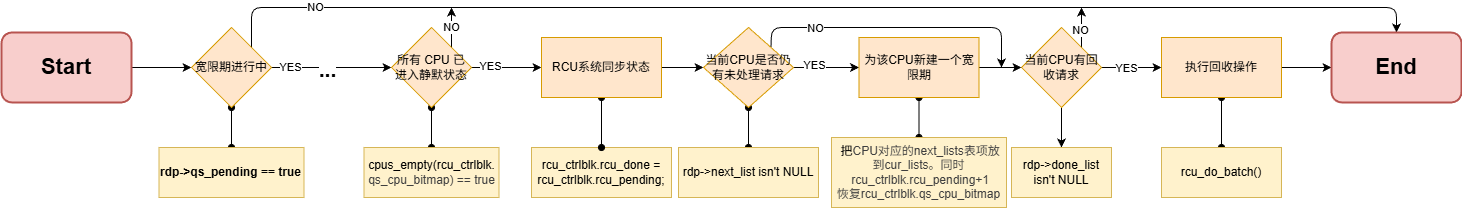

The diagram above was exported from draw.io. Its source (the exported page's mxGraphModel, read from the mxfile embedded in the PNG):
<mxGraphModel dx="258" dy="-622" grid="1" gridSize="10" guides="1" tooltips="1" connect="1" arrows="1" fold="1" page="1" pageScale="1" pageWidth="850" pageHeight="1100" background="#ffffff" math="0" shadow="0">
  <root>
    <mxCell id="0" />
    <mxCell id="1" parent="0" />
    <mxCell id="46" style="edgeStyle=none;html=1;exitX=1;exitY=0.5;exitDx=0;exitDy=0;" parent="1" source="96" target="45" edge="1">
      <mxGeometry relative="1" as="geometry">
        <mxPoint x="120" y="1200" as="sourcePoint" />
      </mxGeometry>
    </mxCell>
    <mxCell id="48" style="edgeStyle=none;html=1;exitX=0.5;exitY=1;exitDx=0;exitDy=0;entryX=0.5;entryY=0;entryDx=0;entryDy=0;startArrow=oval;startFill=1;endArrow=oval;endFill=1;" parent="1" source="45" target="47" edge="1">
      <mxGeometry relative="1" as="geometry" />
    </mxCell>
    <mxCell id="50" style="edgeStyle=none;html=1;exitX=1;exitY=0.5;exitDx=0;exitDy=0;entryX=0;entryY=0.5;entryDx=0;entryDy=0;" parent="1" source="45" target="54" edge="1">
      <mxGeometry relative="1" as="geometry">
        <mxPoint x="325.0000000000001" y="1200" as="targetPoint" />
      </mxGeometry>
    </mxCell>
    <mxCell id="97" value="&lt;b style=&quot;&quot;&gt;&lt;font style=&quot;font-size: 21px;&quot;&gt;...&lt;/font&gt;&lt;/b&gt;" style="edgeLabel;html=1;align=center;verticalAlign=middle;resizable=0;points=[];" parent="50" vertex="1" connectable="0">
      <mxGeometry x="-0.0602" y="-3" relative="1" as="geometry">
        <mxPoint y="-1" as="offset" />
      </mxGeometry>
    </mxCell>
    <mxCell id="98" value="YES" style="edgeLabel;html=1;align=center;verticalAlign=middle;resizable=0;points=[];" parent="50" vertex="1" connectable="0">
      <mxGeometry x="-0.7503" relative="1" as="geometry">
        <mxPoint x="4" as="offset" />
      </mxGeometry>
    </mxCell>
    <mxCell id="101" style="edgeStyle=none;html=1;exitX=1;exitY=0;exitDx=0;exitDy=0;entryX=0.5;entryY=0;entryDx=0;entryDy=0;" parent="1" source="45" target="99" edge="1">
      <mxGeometry relative="1" as="geometry">
        <Array as="points">
          <mxPoint x="260" y="1140" />
          <mxPoint x="1085" y="1140" />
          <mxPoint x="1405" y="1140" />
        </Array>
      </mxGeometry>
    </mxCell>
    <mxCell id="102" value="NO" style="edgeLabel;html=1;align=center;verticalAlign=middle;resizable=0;points=[];" parent="101" vertex="1" connectable="0">
      <mxGeometry x="-0.8288" relative="1" as="geometry">
        <mxPoint as="offset" />
      </mxGeometry>
    </mxCell>
    <mxCell id="45" value="&lt;span style=&quot;color: rgb(0, 0, 0);&quot;&gt;宽限期进行中&lt;/span&gt;" style="rhombus;whiteSpace=wrap;html=1;fillColor=#ffe6cc;strokeColor=#d79b00;" parent="1" vertex="1">
      <mxGeometry x="200" y="1160" width="80" height="80" as="geometry" />
    </mxCell>
    <mxCell id="47" value="&lt;b&gt;rdp-&amp;gt;qs_pending == true&lt;/b&gt;" style="rounded=0;whiteSpace=wrap;html=1;fillColor=#fff2cc;strokeColor=#d6b656;" parent="1" vertex="1">
      <mxGeometry x="167.5" y="1280" width="145" height="50" as="geometry" />
    </mxCell>
    <mxCell id="56" style="edgeStyle=none;html=1;exitX=0.5;exitY=1;exitDx=0;exitDy=0;entryX=0.5;entryY=0;entryDx=0;entryDy=0;startArrow=oval;startFill=1;endArrow=oval;endFill=1;" parent="1" source="54" target="55" edge="1">
      <mxGeometry relative="1" as="geometry" />
    </mxCell>
    <mxCell id="62" value="" style="edgeStyle=none;html=1;entryX=0;entryY=0.5;entryDx=0;entryDy=0;" parent="1" source="54" target="85" edge="1">
      <mxGeometry relative="1" as="geometry">
        <mxPoint x="680" y="1200" as="targetPoint" />
      </mxGeometry>
    </mxCell>
    <mxCell id="100" value="YES" style="edgeLabel;html=1;align=center;verticalAlign=middle;resizable=0;points=[];" parent="62" vertex="1" connectable="0">
      <mxGeometry x="-0.7143" y="1" relative="1" as="geometry">
        <mxPoint x="9" as="offset" />
      </mxGeometry>
    </mxCell>
    <mxCell id="103" style="edgeStyle=none;html=1;exitX=1;exitY=0;exitDx=0;exitDy=0;" parent="1" source="54" edge="1">
      <mxGeometry relative="1" as="geometry">
        <mxPoint x="460" y="1140" as="targetPoint" />
      </mxGeometry>
    </mxCell>
    <mxCell id="104" value="NO" style="edgeLabel;html=1;align=center;verticalAlign=middle;resizable=0;points=[];" parent="103" vertex="1" connectable="0">
      <mxGeometry x="0.0071" relative="1" as="geometry">
        <mxPoint as="offset" />
      </mxGeometry>
    </mxCell>
    <mxCell id="54" value="&lt;span style=&quot;color: rgb(0, 0, 0);&quot;&gt;所有 CPU 已进入静默状态&lt;/span&gt;" style="rhombus;whiteSpace=wrap;html=1;fillColor=#ffe6cc;strokeColor=#d79b00;" parent="1" vertex="1">
      <mxGeometry x="400" y="1160" width="80" height="80" as="geometry" />
    </mxCell>
    <mxCell id="55" value="&lt;span style=&quot;color: rgb(0, 0, 0);&quot;&gt;cpus_empty(rcu_ctrlblk.&lt;/span&gt;&lt;div style=&quot;color: rgb(63, 63, 63); scrollbar-color: rgb(226, 226, 226) rgb(251, 251, 251);&quot;&gt;qs_cpu_bitmap) == true&lt;/div&gt;" style="rounded=0;whiteSpace=wrap;html=1;fillColor=#fff2cc;strokeColor=#d6b656;" parent="1" vertex="1">
      <mxGeometry x="372.5" y="1280" width="135" height="50" as="geometry" />
    </mxCell>
    <mxCell id="61" value="rcu_ctrlblk.rcu_done = rcu_ctrlblk.rcu_pending;" style="whiteSpace=wrap;html=1;fillColor=#fff2cc;strokeColor=#d6b656;" parent="1" vertex="1">
      <mxGeometry x="540" y="1280" width="140" height="50" as="geometry" />
    </mxCell>
    <mxCell id="86" value="" style="edgeStyle=none;html=1;startArrow=oval;startFill=1;endArrow=oval;endFill=1;" parent="1" source="85" target="61" edge="1">
      <mxGeometry relative="1" as="geometry" />
    </mxCell>
    <mxCell id="108" style="edgeStyle=none;html=1;exitX=1;exitY=0.5;exitDx=0;exitDy=0;entryX=0;entryY=0.5;entryDx=0;entryDy=0;" edge="1" parent="1" source="85" target="107">
      <mxGeometry relative="1" as="geometry" />
    </mxCell>
    <mxCell id="85" value="RCU系统同步状态" style="whiteSpace=wrap;html=1;fillColor=#ffe6cc;strokeColor=#d79b00;" parent="1" vertex="1">
      <mxGeometry x="550" y="1170" width="120" height="60" as="geometry" />
    </mxCell>
    <mxCell id="90" value="" style="edgeStyle=none;html=1;startArrow=oval;startFill=1;endArrow=oval;endFill=1;" parent="1" source="87" target="89" edge="1">
      <mxGeometry relative="1" as="geometry" />
    </mxCell>
    <mxCell id="95" style="edgeStyle=none;html=1;exitX=1;exitY=0.5;exitDx=0;exitDy=0;entryX=0;entryY=0.5;entryDx=0;entryDy=0;" parent="1" source="87" target="99" edge="1">
      <mxGeometry relative="1" as="geometry">
        <mxPoint x="1520" y="1200" as="targetPoint" />
      </mxGeometry>
    </mxCell>
    <mxCell id="87" value="执行回收操作" style="whiteSpace=wrap;html=1;fillColor=#ffe6cc;strokeColor=#d79b00;" parent="1" vertex="1">
      <mxGeometry x="1170" y="1170" width="120" height="60" as="geometry" />
    </mxCell>
    <mxCell id="89" value="rcu_do_batch()" style="whiteSpace=wrap;html=1;fillColor=#fff2cc;strokeColor=#d6b656;" parent="1" vertex="1">
      <mxGeometry x="1170" y="1280" width="120" height="50" as="geometry" />
    </mxCell>
    <mxCell id="93" style="edgeStyle=none;html=1;exitX=1;exitY=0.5;exitDx=0;exitDy=0;entryX=0;entryY=0.5;entryDx=0;entryDy=0;" parent="1" source="91" target="87" edge="1">
      <mxGeometry relative="1" as="geometry" />
    </mxCell>
    <mxCell id="94" value="YES" style="edgeLabel;html=1;align=center;verticalAlign=middle;resizable=0;points=[];" parent="93" vertex="1" connectable="0">
      <mxGeometry x="-0.1733" y="-1" relative="1" as="geometry">
        <mxPoint as="offset" />
      </mxGeometry>
    </mxCell>
    <mxCell id="105" style="edgeStyle=none;html=1;exitX=1;exitY=0;exitDx=0;exitDy=0;" parent="1" source="91" edge="1">
      <mxGeometry relative="1" as="geometry">
        <mxPoint x="1090" y="1140" as="targetPoint" />
      </mxGeometry>
    </mxCell>
    <mxCell id="106" value="NO" style="edgeLabel;html=1;align=center;verticalAlign=middle;resizable=0;points=[];" parent="105" vertex="1" connectable="0">
      <mxGeometry x="-0.1357" y="1" relative="1" as="geometry">
        <mxPoint as="offset" />
      </mxGeometry>
    </mxCell>
    <mxCell id="120" style="edgeStyle=none;html=1;exitX=0.5;exitY=1;exitDx=0;exitDy=0;entryX=0.5;entryY=0;entryDx=0;entryDy=0;" edge="1" parent="1" source="91" target="119">
      <mxGeometry relative="1" as="geometry" />
    </mxCell>
    <mxCell id="91" value="当前CPU有回收请求" style="rhombus;whiteSpace=wrap;html=1;fillColor=#ffe6cc;strokeColor=#d79b00;" parent="1" vertex="1">
      <mxGeometry x="1030" y="1160" width="80" height="80" as="geometry" />
    </mxCell>
    <mxCell id="96" value="&lt;b&gt;&lt;font style=&quot;font-size: 22px;&quot;&gt;Start&lt;/font&gt;&lt;/b&gt;" style="rounded=1;whiteSpace=wrap;html=1;fillColor=#f8cecc;strokeColor=#b85450;strokeWidth=2;" parent="1" vertex="1">
      <mxGeometry x="10" y="1165" width="130" height="70" as="geometry" />
    </mxCell>
    <mxCell id="99" value="&lt;b&gt;&lt;font style=&quot;font-size: 22px;&quot;&gt;End&lt;/font&gt;&lt;/b&gt;" style="rounded=1;whiteSpace=wrap;html=1;fillColor=#f8cecc;strokeColor=#b85450;strokeWidth=2;" parent="1" vertex="1">
      <mxGeometry x="1340" y="1165" width="130" height="70" as="geometry" />
    </mxCell>
    <mxCell id="110" style="edgeStyle=none;html=1;exitX=0.5;exitY=1;exitDx=0;exitDy=0;entryX=0.5;entryY=0;entryDx=0;entryDy=0;startArrow=oval;startFill=1;endArrow=oval;endFill=1;" edge="1" parent="1" source="107" target="109">
      <mxGeometry relative="1" as="geometry" />
    </mxCell>
    <mxCell id="111" style="edgeStyle=none;html=1;exitX=1;exitY=0.5;exitDx=0;exitDy=0;entryX=0;entryY=0.5;entryDx=0;entryDy=0;" edge="1" parent="1" source="107" target="113">
      <mxGeometry relative="1" as="geometry">
        <mxPoint x="870" y="1200.2" as="targetPoint" />
      </mxGeometry>
    </mxCell>
    <mxCell id="115" value="YES" style="edgeLabel;html=1;align=center;verticalAlign=middle;resizable=0;points=[];" vertex="1" connectable="0" parent="111">
      <mxGeometry x="-0.3613" y="2" relative="1" as="geometry">
        <mxPoint as="offset" />
      </mxGeometry>
    </mxCell>
    <mxCell id="116" style="edgeStyle=none;html=1;exitX=1;exitY=0;exitDx=0;exitDy=0;" edge="1" parent="1" source="107">
      <mxGeometry relative="1" as="geometry">
        <mxPoint x="1010" y="1200" as="targetPoint" />
        <Array as="points">
          <mxPoint x="780" y="1160" />
          <mxPoint x="1010" y="1160" />
        </Array>
      </mxGeometry>
    </mxCell>
    <mxCell id="117" value="NO" style="edgeLabel;html=1;align=center;verticalAlign=middle;resizable=0;points=[];" vertex="1" connectable="0" parent="116">
      <mxGeometry x="-0.5596" y="-1" relative="1" as="geometry">
        <mxPoint as="offset" />
      </mxGeometry>
    </mxCell>
    <mxCell id="107" value="当前CPU是否仍有未处理请求" style="rhombus;whiteSpace=wrap;html=1;fillColor=#ffe6cc;strokeColor=#d79b00;" vertex="1" parent="1">
      <mxGeometry x="712" y="1160" width="90" height="80" as="geometry" />
    </mxCell>
    <mxCell id="109" value="rdp-&amp;gt;next_list isn't NULL" style="whiteSpace=wrap;html=1;fillColor=#fff2cc;strokeColor=#d6b656;" vertex="1" parent="1">
      <mxGeometry x="687" y="1280" width="140" height="50" as="geometry" />
    </mxCell>
    <mxCell id="112" style="edgeStyle=none;html=1;exitX=0.5;exitY=1;exitDx=0;exitDy=0;entryX=0.5;entryY=0;entryDx=0;entryDy=0;startArrow=oval;startFill=1;endArrow=oval;endFill=1;" edge="1" parent="1" source="113" target="114">
      <mxGeometry relative="1" as="geometry" />
    </mxCell>
    <mxCell id="118" style="edgeStyle=none;html=1;exitX=1;exitY=0.5;exitDx=0;exitDy=0;entryX=0;entryY=0.5;entryDx=0;entryDy=0;" edge="1" parent="1" source="113" target="91">
      <mxGeometry relative="1" as="geometry" />
    </mxCell>
    <mxCell id="113" value="为该CPU新建一个宽限期" style="rounded=0;whiteSpace=wrap;html=1;fillColor=#ffe6cc;strokeColor=#d79b00;" vertex="1" parent="1">
      <mxGeometry x="867.5" y="1170" width="120" height="60" as="geometry" />
    </mxCell>
    <mxCell id="114" value="&lt;div&gt;&amp;nbsp;把&lt;span style=&quot;color: rgb(63, 63, 63); background-color: transparent;&quot;&gt;CPU&lt;/span&gt;&lt;span style=&quot;color: rgb(63, 63, 63); background-color: transparent;&quot;&gt;对应的next_lists表项放到cur_lists。&lt;/span&gt;&lt;span style=&quot;color: rgb(63, 63, 63); background-color: transparent;&quot;&gt;同时&lt;/span&gt;&lt;/div&gt;&lt;div&gt;&amp;nbsp;&lt;span style=&quot;color: rgb(63, 63, 63); background-color: transparent;&quot;&gt;rcu_ctrlblk.rcu_pending+1&lt;/span&gt;&lt;/div&gt;&lt;div&gt;&lt;span style=&quot;background-color: transparent; color: rgb(63, 63, 63);&quot;&gt;恢复rcu_ctrlblk.qs_cpu_bitmap&lt;/span&gt;&lt;/div&gt;" style="rounded=0;whiteSpace=wrap;html=1;fillColor=#fff2cc;strokeColor=#d6b656;" vertex="1" parent="1">
      <mxGeometry x="840" y="1270" width="175" height="70" as="geometry" />
    </mxCell>
    <mxCell id="119" value="rdp-&amp;gt;done_list isn't NULL" style="whiteSpace=wrap;html=1;fillColor=#fff2cc;strokeColor=#d6b656;" vertex="1" parent="1">
      <mxGeometry x="1020" y="1280" width="100" height="50" as="geometry" />
    </mxCell>
  </root>
</mxGraphModel>